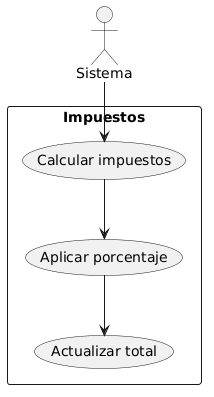

The diagram above was rendered by PlantUML. Its source (embedded in the PNG):
@startuml
actor Sistema

rectangle "Impuestos" {
  Sistema --> (Calcular impuestos)
  (Calcular impuestos) --> (Aplicar porcentaje)
  (Aplicar porcentaje) --> (Actualizar total)
}
@enduml